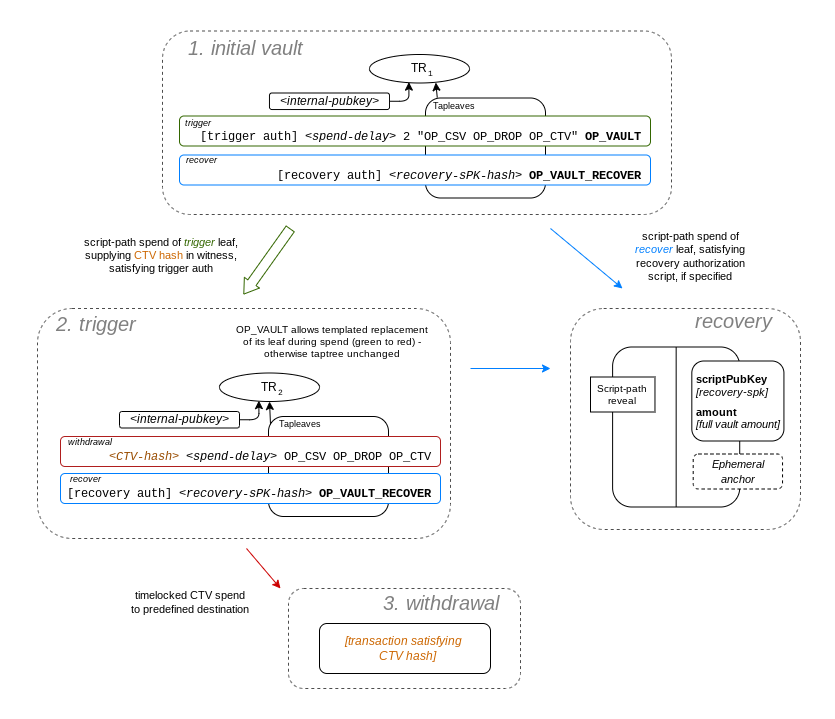

The diagram above was exported from draw.io. Its source (the exported page's mxGraphModel, read from the mxfile embedded in the PNG):
<mxGraphModel dx="986" dy="1219" grid="1" gridSize="10" guides="1" tooltips="1" connect="1" arrows="1" fold="1" page="1" pageScale="1" pageWidth="850" pageHeight="1100" math="0" shadow="0">
  <root>
    <mxCell id="0" />
    <mxCell id="1" parent="0" />
    <mxCell id="2" value="" style="rounded=1;whiteSpace=wrap;html=1;dashed=1;strokeColor=#4D4D4D;fontFamily=Courier New;fontSize=20;" vertex="1" parent="1">
      <mxGeometry x="308" y="660" width="232" height="100" as="geometry" />
    </mxCell>
    <mxCell id="3" value="" style="rounded=1;whiteSpace=wrap;html=1;dashed=1;strokeColor=#4D4D4D;fontFamily=Courier New;fontSize=20;" vertex="1" parent="1">
      <mxGeometry x="57" y="380" width="413" height="230" as="geometry" />
    </mxCell>
    <mxCell id="4" value="" style="rounded=1;whiteSpace=wrap;html=1;dashed=1;strokeColor=#4D4D4D;fontFamily=Courier New;fontSize=20;" vertex="1" parent="1">
      <mxGeometry x="590" y="380" width="230" height="221" as="geometry" />
    </mxCell>
    <mxCell id="5" value="" style="rounded=1;whiteSpace=wrap;html=1;strokeColor=#4D4D4D;fontFamily=Courier New;fontSize=8;dashed=1;" vertex="1" parent="1">
      <mxGeometry x="182" y="102.5" width="509" height="183.5" as="geometry" />
    </mxCell>
    <mxCell id="6" value="" style="rounded=1;whiteSpace=wrap;html=1;" vertex="1" parent="1">
      <mxGeometry x="445" y="169.5" width="120" height="100" as="geometry" />
    </mxCell>
    <mxCell id="7" value="&amp;nbsp;[trigger auth]&amp;nbsp;&lt;i&gt;&amp;lt;spend-delay&amp;gt;&lt;/i&gt; 2 &quot;OP_CSV OP_DROP OP_CTV&quot; &lt;b&gt;OP_VAULT&amp;nbsp;&lt;/b&gt;" style="rounded=1;whiteSpace=wrap;html=1;align=right;fontFamily=Courier New;verticalAlign=bottom;strokeColor=#336600;" vertex="1" parent="1">
      <mxGeometry x="199" y="187.5" width="471" height="30" as="geometry" />
    </mxCell>
    <mxCell id="8" value="" style="rounded=1;whiteSpace=wrap;html=1;" vertex="1" parent="1">
      <mxGeometry x="288" y="488" width="120" height="100" as="geometry" />
    </mxCell>
    <mxCell id="9" value="&amp;nbsp;&lt;i&gt; &lt;font color=&quot;#994c00&quot;&gt;&amp;lt;CTV-hash&amp;gt;&lt;/font&gt;&amp;nbsp;&amp;lt;spend-delay&amp;gt;&lt;/i&gt;&amp;nbsp;OP_CSV OP_DROP OP_CTV&amp;nbsp;" style="rounded=1;whiteSpace=wrap;html=1;align=right;fontFamily=Courier New;verticalAlign=bottom;strokeColor=#B01E1E;" vertex="1" parent="1">
      <mxGeometry x="80" y="508" width="380" height="30" as="geometry" />
    </mxCell>
    <mxCell id="10" value="[recovery auth]&lt;i&gt; &amp;lt;recovery-sPK-hash&amp;gt;&lt;/i&gt; &lt;b&gt;OP_VAULT_RECOVER&amp;nbsp;&lt;br&gt;&lt;/b&gt;" style="rounded=1;whiteSpace=wrap;html=1;align=right;fontFamily=Courier New;verticalAlign=bottom;strokeColor=#007FFF;" vertex="1" parent="1">
      <mxGeometry x="80" y="545" width="380" height="30" as="geometry" />
    </mxCell>
    <mxCell id="11" style="edgeStyle=orthogonalEdgeStyle;rounded=1;orthogonalLoop=1;jettySize=auto;html=1;exitX=1;exitY=0.5;exitDx=0;exitDy=0;entryX=0.394;entryY=0.97;entryDx=0;entryDy=0;entryPerimeter=0;fontFamily=Courier New;fontSize=22;" edge="1" source="12" target="13" parent="1">
      <mxGeometry relative="1" as="geometry" />
    </mxCell>
    <mxCell id="12" value="&lt;i&gt;&amp;lt;internal-pubkey&amp;gt;&lt;/i&gt;" style="rounded=1;whiteSpace=wrap;html=1;align=center;" vertex="1" parent="1">
      <mxGeometry x="139" y="483" width="120" height="16.5" as="geometry" />
    </mxCell>
    <mxCell id="13" value="TR" style="ellipse;whiteSpace=wrap;html=1;" vertex="1" parent="1">
      <mxGeometry x="239" y="444.5" width="100" height="28.5" as="geometry" />
    </mxCell>
    <mxCell id="14" style="edgeStyle=orthogonalEdgeStyle;rounded=1;orthogonalLoop=1;jettySize=auto;html=1;exitX=0;exitY=0.5;exitDx=0;exitDy=0;entryX=0.5;entryY=1;entryDx=0;entryDy=0;fontFamily=Courier New;fontSize=22;" edge="1" source="15" target="13" parent="1">
      <mxGeometry relative="1" as="geometry" />
    </mxCell>
    <mxCell id="15" value="Tapleaves" style="text;strokeColor=none;align=center;fillColor=none;html=1;verticalAlign=middle;whiteSpace=wrap;rounded=0;fontSize=9;" vertex="1" parent="1">
      <mxGeometry x="290" y="481" width="60" height="30" as="geometry" />
    </mxCell>
    <mxCell id="16" value="&lt;i&gt;withdrawal&lt;/i&gt;" style="text;strokeColor=none;align=center;fillColor=none;html=1;verticalAlign=middle;whiteSpace=wrap;rounded=0;fontSize=9;" vertex="1" parent="1">
      <mxGeometry x="80" y="499" width="60" height="30" as="geometry" />
    </mxCell>
    <mxCell id="17" value="&lt;i&gt;recover&lt;br&gt;&lt;/i&gt;" style="text;strokeColor=none;align=center;fillColor=none;html=1;verticalAlign=middle;whiteSpace=wrap;rounded=0;fontSize=9;" vertex="1" parent="1">
      <mxGeometry x="75" y="536" width="60" height="30" as="geometry" />
    </mxCell>
    <mxCell id="18" value="" style="shape=flexArrow;endArrow=classic;html=1;rounded=1;fontFamily=Courier New;fontSize=9;endWidth=7.5;endSize=4.325;strokeColor=#336600;" edge="1" parent="1">
      <mxGeometry width="50" height="50" relative="1" as="geometry">
        <mxPoint x="310" y="300" as="sourcePoint" />
        <mxPoint x="263" y="366" as="targetPoint" />
      </mxGeometry>
    </mxCell>
    <mxCell id="19" value="script-path spend of &lt;i style=&quot;font-size: 11px;&quot;&gt;&lt;font color=&quot;#336600&quot; style=&quot;font-size: 11px;&quot;&gt;trigger&lt;/font&gt;&lt;/i&gt;&amp;nbsp;leaf,&lt;br style=&quot;font-size: 11px;&quot;&gt;supplying &lt;font color=&quot;#cc6600&quot; style=&quot;font-size: 11px;&quot;&gt;CTV hash &lt;/font&gt;in witness,&lt;br style=&quot;font-size: 11px;&quot;&gt;satisfying trigger auth" style="text;strokeColor=none;align=center;fillColor=none;html=1;verticalAlign=middle;whiteSpace=wrap;rounded=0;fontSize=11;" vertex="1" parent="1">
      <mxGeometry x="97" y="305" width="167" height="43" as="geometry" />
    </mxCell>
    <mxCell id="20" value="script-path spend of &lt;i style=&quot;font-size: 11px;&quot;&gt;&lt;font color=&quot;#007fff&quot; style=&quot;font-size: 11px;&quot;&gt;recover&lt;/font&gt;&lt;/i&gt;&amp;nbsp;leaf, satisfying recovery authorization &lt;br style=&quot;font-size: 11px;&quot;&gt;script, if specified" style="text;strokeColor=none;align=center;fillColor=none;html=1;verticalAlign=middle;whiteSpace=wrap;rounded=0;fontSize=11;" vertex="1" parent="1">
      <mxGeometry x="640" y="295.5" width="140" height="64" as="geometry" />
    </mxCell>
    <mxCell id="21" value="OP_VAULT allows templated replacement of its leaf during spend (green to red) - otherwise taptree unchanged" style="text;strokeColor=none;align=center;fillColor=none;html=1;verticalAlign=middle;whiteSpace=wrap;rounded=0;fontSize=10;fontStyle=0" vertex="1" parent="1">
      <mxGeometry x="251" y="398" width="202" height="30" as="geometry" />
    </mxCell>
    <mxCell id="22" value="" style="endArrow=classic;html=1;rounded=1;fontFamily=Courier New;fontSize=22;strokeColor=#007FFF;" edge="1" parent="1">
      <mxGeometry width="50" height="50" relative="1" as="geometry">
        <mxPoint x="570" y="300" as="sourcePoint" />
        <mxPoint x="642" y="360" as="targetPoint" />
      </mxGeometry>
    </mxCell>
    <mxCell id="23" value="&amp;nbsp;[recovery auth] &lt;i&gt;&amp;lt;recovery-sPK-hash&amp;gt;&lt;/i&gt; &lt;b&gt;OP_VAULT_RECOVER&amp;nbsp;&lt;br&gt;&lt;/b&gt;" style="rounded=1;whiteSpace=wrap;html=1;align=right;fontFamily=Courier New;verticalAlign=bottom;strokeColor=#007FFF;" vertex="1" parent="1">
      <mxGeometry x="199" y="226.5" width="471" height="30" as="geometry" />
    </mxCell>
    <mxCell id="24" style="edgeStyle=orthogonalEdgeStyle;rounded=1;orthogonalLoop=1;jettySize=auto;html=1;exitX=1;exitY=0.5;exitDx=0;exitDy=0;entryX=0.394;entryY=0.97;entryDx=0;entryDy=0;entryPerimeter=0;fontFamily=Courier New;fontSize=22;" edge="1" source="25" target="26" parent="1">
      <mxGeometry relative="1" as="geometry" />
    </mxCell>
    <mxCell id="25" value="&lt;i&gt;&amp;lt;internal-pubkey&amp;gt;&lt;/i&gt;" style="rounded=1;whiteSpace=wrap;html=1;align=center;" vertex="1" parent="1">
      <mxGeometry x="289" y="164.5" width="120" height="16.5" as="geometry" />
    </mxCell>
    <mxCell id="26" value="TR" style="ellipse;whiteSpace=wrap;html=1;" vertex="1" parent="1">
      <mxGeometry x="389" y="126" width="100" height="28.5" as="geometry" />
    </mxCell>
    <mxCell id="27" value="Tapleaves" style="text;strokeColor=none;align=center;fillColor=none;html=1;verticalAlign=middle;whiteSpace=wrap;rounded=0;fontSize=9;" vertex="1" parent="1">
      <mxGeometry x="444" y="162.5" width="60" height="30" as="geometry" />
    </mxCell>
    <mxCell id="28" value="&lt;i&gt;trigger&lt;/i&gt;" style="text;strokeColor=none;align=center;fillColor=none;html=1;verticalAlign=middle;whiteSpace=wrap;rounded=0;fontSize=9;" vertex="1" parent="1">
      <mxGeometry x="188" y="180.5" width="60" height="30" as="geometry" />
    </mxCell>
    <mxCell id="29" value="&lt;i&gt;recover&lt;br&gt;&lt;/i&gt;" style="text;strokeColor=none;align=center;fillColor=none;html=1;verticalAlign=middle;whiteSpace=wrap;rounded=0;fontSize=9;" vertex="1" parent="1">
      <mxGeometry x="191" y="217.5" width="60" height="30" as="geometry" />
    </mxCell>
    <mxCell id="30" value="1" style="text;strokeColor=none;align=center;fillColor=none;html=1;verticalAlign=middle;whiteSpace=wrap;rounded=0;fontSize=8;fontFamily=Courier New;" vertex="1" parent="1">
      <mxGeometry x="444" y="139.5" width="12" height="10" as="geometry" />
    </mxCell>
    <mxCell id="31" value="2" style="text;strokeColor=none;align=center;fillColor=none;html=1;verticalAlign=middle;whiteSpace=wrap;rounded=0;fontSize=8;fontFamily=Courier New;" vertex="1" parent="1">
      <mxGeometry x="270" y="449" width="60" height="30" as="geometry" />
    </mxCell>
    <mxCell id="32" value="&lt;p style=&quot;border-color: var(--border-color); line-height: 2.4px;&quot;&gt;&lt;i style=&quot;border-color: var(--border-color);&quot;&gt;&lt;font style=&quot;border-color: var(--border-color);&quot; color=&quot;#cc6600&quot;&gt;[transaction&lt;/font&gt;&lt;/i&gt;&lt;i style=&quot;background-color: initial; border-color: var(--border-color);&quot;&gt;&lt;font style=&quot;border-color: var(--border-color);&quot; color=&quot;#cc6600&quot;&gt;&amp;nbsp;satisfying&amp;nbsp;&lt;/font&gt;&lt;/i&gt;&lt;/p&gt;&lt;p style=&quot;border-color: var(--border-color); line-height: 2.4px;&quot;&gt;&lt;i style=&quot;border-color: var(--border-color);&quot;&gt;&lt;font style=&quot;border-color: var(--border-color);&quot; color=&quot;#cc6600&quot;&gt;&amp;nbsp; CTV hash]&lt;/font&gt;&lt;/i&gt;&lt;/p&gt;" style="rounded=1;whiteSpace=wrap;html=1;align=center;" vertex="1" parent="1">
      <mxGeometry x="339" y="695" width="171" height="50" as="geometry" />
    </mxCell>
    <mxCell id="33" value="" style="endArrow=classic;html=1;rounded=1;fontFamily=Courier New;fontSize=22;strokeColor=#CC0000;fontColor=#CC0000;" edge="1" parent="1">
      <mxGeometry width="50" height="50" relative="1" as="geometry">
        <mxPoint x="266" y="620" as="sourcePoint" />
        <mxPoint x="300" y="660" as="targetPoint" />
      </mxGeometry>
    </mxCell>
    <mxCell id="34" value="timelocked CTV spend to predefined destination" style="text;strokeColor=none;align=center;fillColor=none;html=1;verticalAlign=middle;whiteSpace=wrap;rounded=0;fontSize=11;" vertex="1" parent="1">
      <mxGeometry x="150" y="654" width="120" height="40" as="geometry" />
    </mxCell>
    <mxCell id="35" value="1. initial vault" style="text;strokeColor=none;align=center;fillColor=none;html=1;verticalAlign=middle;whiteSpace=wrap;rounded=0;fontSize=20;fontStyle=2;fontColor=#808080;" vertex="1" parent="1">
      <mxGeometry x="199.5" y="104.5" width="131" height="28" as="geometry" />
    </mxCell>
    <mxCell id="36" value="recovery" style="text;strokeColor=none;align=center;fillColor=none;html=1;verticalAlign=middle;whiteSpace=wrap;rounded=0;fontSize=20;fontStyle=2;fontColor=#808080;" vertex="1" parent="1">
      <mxGeometry x="688" y="378" width="131" height="28" as="geometry" />
    </mxCell>
    <mxCell id="37" value="2. trigger" style="text;strokeColor=none;align=center;fillColor=none;html=1;verticalAlign=middle;whiteSpace=wrap;rounded=0;fontSize=20;fontStyle=2;fontColor=#808080;" vertex="1" parent="1">
      <mxGeometry x="50" y="380.5" width="131" height="28" as="geometry" />
    </mxCell>
    <mxCell id="38" style="edgeStyle=orthogonalEdgeStyle;rounded=1;orthogonalLoop=1;jettySize=auto;html=1;exitX=0.5;exitY=1;exitDx=0;exitDy=0;fontFamily=Courier New;fontSize=20;" edge="1" parent="1">
      <mxGeometry relative="1" as="geometry">
        <mxPoint x="565.0000000000002" y="340" as="sourcePoint" />
        <mxPoint x="565.0000000000002" y="340" as="targetPoint" />
      </mxGeometry>
    </mxCell>
    <mxCell id="39" value="" style="group" vertex="1" connectable="0" parent="1">
      <mxGeometry x="610" y="418.5" width="210" height="160" as="geometry" />
    </mxCell>
    <mxCell id="40" value="" style="rounded=1;whiteSpace=wrap;html=1;" vertex="1" parent="39">
      <mxGeometry x="22.105263157894736" width="127.10526315789473" height="160" as="geometry" />
    </mxCell>
    <mxCell id="41" value="&lt;b style=&quot;background-color: initial;&quot;&gt;&lt;br&gt;&lt;/b&gt;" style="rounded=1;whiteSpace=wrap;html=1;align=left;" vertex="1" parent="39">
      <mxGeometry x="101.31578947368422" y="14" width="92.10526315789473" height="80" as="geometry" />
    </mxCell>
    <mxCell id="42" value="" style="group;fontSize=9;" vertex="1" connectable="0" parent="39">
      <mxGeometry x="105.6842105263158" y="14" width="101.31578947368422" height="82" as="geometry" />
    </mxCell>
    <mxCell id="43" value="&lt;p style=&quot;line-height: 20%; font-size: 11px;&quot;&gt;&lt;b style=&quot;&quot;&gt;&lt;font style=&quot;font-size: 11px;&quot;&gt;scriptPubKey&lt;/font&gt;&lt;/b&gt;&lt;/p&gt;&lt;p style=&quot;line-height: 20%; font-size: 11px;&quot;&gt;&lt;i style=&quot;&quot;&gt;&lt;font style=&quot;font-size: 11px;&quot;&gt;[recovery-spk]&lt;/font&gt;&lt;/i&gt;&lt;/p&gt;" style="text;html=1;resizable=0;autosize=1;align=left;verticalAlign=middle;points=[];fillColor=none;strokeColor=none;rounded=0;dashed=1;" vertex="1" parent="42">
      <mxGeometry x="-2" width="100" height="50" as="geometry" />
    </mxCell>
    <mxCell id="44" value="&lt;p style=&quot;line-height: 10%; font-size: 11px;&quot;&gt;&lt;b style=&quot;&quot;&gt;&lt;font style=&quot;font-size: 11px;&quot;&gt;amount&lt;/font&gt;&lt;/b&gt;&lt;/p&gt;&lt;p style=&quot;line-height: 10%; font-size: 11px;&quot;&gt;&lt;font style=&quot;font-size: 11px;&quot;&gt;&lt;i&gt;[full vault amount]&lt;/i&gt;&lt;/font&gt;&lt;/p&gt;" style="text;html=1;resizable=0;autosize=1;align=left;verticalAlign=middle;points=[];fillColor=none;strokeColor=none;rounded=0;dashed=1;" vertex="1" parent="42">
      <mxGeometry x="-2" y="32" width="110" height="50" as="geometry" />
    </mxCell>
    <mxCell id="45" value="&lt;i&gt;&lt;font style=&quot;font-size: 11px;&quot;&gt;Ephemeral anchor&lt;/font&gt;&lt;/i&gt;" style="rounded=1;whiteSpace=wrap;html=1;dashed=1;" vertex="1" parent="39">
      <mxGeometry x="102.69736842105263" y="107" width="89.34210526315789" height="35" as="geometry" />
    </mxCell>
    <mxCell id="46" value="Script-path reveal" style="rounded=0;whiteSpace=wrap;html=1;fontSize=10;" vertex="1" parent="39">
      <mxGeometry y="30" width="64.47368421052632" height="35" as="geometry" />
    </mxCell>
    <mxCell id="47" value="" style="endArrow=none;html=1;rounded=0;entryX=0.5;entryY=0;entryDx=0;entryDy=0;exitX=0.5;exitY=1;exitDx=0;exitDy=0;" edge="1" parent="39" source="40" target="40">
      <mxGeometry width="50" height="50" relative="1" as="geometry">
        <mxPoint x="540.6578947368422" y="505" as="sourcePoint" />
        <mxPoint x="586.7105263157895" y="455" as="targetPoint" />
      </mxGeometry>
    </mxCell>
    <mxCell id="48" value="3. withdrawal" style="text;strokeColor=none;align=center;fillColor=none;html=1;verticalAlign=middle;whiteSpace=wrap;rounded=0;fontSize=20;fontStyle=2;fontColor=#808080;" vertex="1" parent="1">
      <mxGeometry x="395" y="660" width="131" height="28" as="geometry" />
    </mxCell>
    <mxCell id="49" value="" style="endArrow=classic;html=1;rounded=1;strokeColor=#000000;fontFamily=Courier New;fontSize=11;fontColor=#808080;exitX=0.098;exitY=-0.004;exitDx=0;exitDy=0;exitPerimeter=0;entryX=0.663;entryY=0.984;entryDx=0;entryDy=0;entryPerimeter=0;" edge="1" source="6" target="26" parent="1">
      <mxGeometry width="50" height="50" relative="1" as="geometry">
        <mxPoint x="446.5" y="176" as="sourcePoint" />
        <mxPoint x="496.5" y="126" as="targetPoint" />
      </mxGeometry>
    </mxCell>
    <mxCell id="50" value="" style="endArrow=classic;html=1;rounded=1;fontFamily=Courier New;fontSize=22;strokeColor=#007FFF;" edge="1" parent="1">
      <mxGeometry width="50" height="50" relative="1" as="geometry">
        <mxPoint x="490" y="440" as="sourcePoint" />
        <mxPoint x="570" y="440" as="targetPoint" />
      </mxGeometry>
    </mxCell>
  </root>
</mxGraphModel>